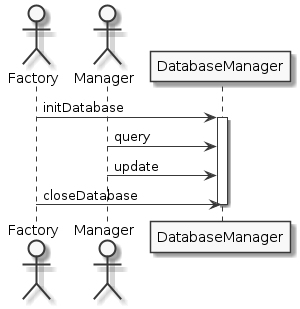

The diagram above was rendered by PlantUML. Its source (embedded in the PNG):
@startuml
skinparam linetype ortho
skinparam Monochrome true
skinparam classAttributeIconSize 0

actor Factory as Factory
actor Manager as Manager

Factory -> DatabaseManager: initDatabase
activate DatabaseManager

DatabaseManager <- Manager: query

DatabaseManager <- Manager: update

Factory -> DatabaseManager: closeDatabase
deactivate DatabaseManager
@enduml